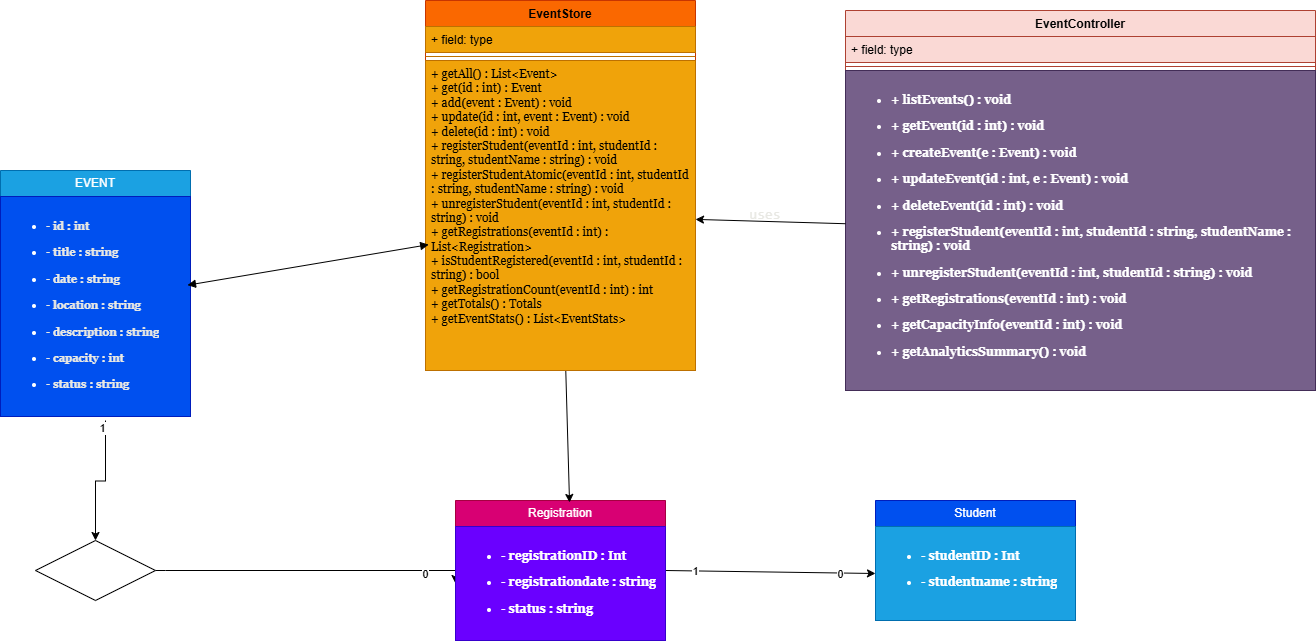

The diagram above was exported from draw.io. Its source (the exported page's mxGraphModel, read from the mxfile embedded in the PNG):
<mxGraphModel dx="1636" dy="1517" grid="1" gridSize="10" guides="1" tooltips="1" connect="1" arrows="1" fold="1" page="1" pageScale="1" pageWidth="850" pageHeight="1100" background="light-dark(#FFFFFF,#818181)" math="0" shadow="0">
  <root>
    <mxCell id="0" />
    <mxCell id="1" parent="0" />
    <mxCell id="Bx4obCExSTMq396dhzeP-25" edge="1" parent="1" source="VAmkss8kx-xJaSU16Re1-1" style="edgeStyle=orthogonalEdgeStyle;rounded=0;orthogonalLoop=1;jettySize=auto;html=1;entryX=0;entryY=0.5;entryDx=0;entryDy=0;exitX=1;exitY=0.5;exitDx=0;exitDy=0;" target="Bx4obCExSTMq396dhzeP-11">
      <mxGeometry relative="1" as="geometry">
        <Array as="points">
          <mxPoint x="-230" y="320" />
          <mxPoint x="50" y="320" />
        </Array>
      </mxGeometry>
    </mxCell>
    <mxCell id="Bx4obCExSTMq396dhzeP-27" connectable="0" parent="Bx4obCExSTMq396dhzeP-25" style="edgeLabel;html=1;align=center;verticalAlign=middle;resizable=0;points=[];" value="0" vertex="1">
      <mxGeometry relative="1" x="0.8433" y="-1" as="geometry">
        <mxPoint x="-19" y="2" as="offset" />
      </mxGeometry>
    </mxCell>
    <mxCell id="ZjVpyCCvIdNJfvfXW5HH-1" parent="1" style="swimlane;fontStyle=0;childLayout=stackLayout;horizontal=1;startSize=26;fillColor=#1ba1e2;horizontalStack=0;resizeParent=1;resizeParentMax=0;resizeLast=0;collapsible=1;marginBottom=0;whiteSpace=wrap;html=1;fontColor=#ffffff;strokeColor=#006EAF;" value="EVENT" vertex="1">
      <mxGeometry height="246" width="190" x="-395" y="-80" as="geometry" />
    </mxCell>
    <mxCell id="ZjVpyCCvIdNJfvfXW5HH-4" parent="ZjVpyCCvIdNJfvfXW5HH-1" style="text;strokeColor=#001DBC;fillColor=#0050ef;align=left;verticalAlign=top;spacingLeft=4;spacingRight=4;overflow=hidden;rotatable=0;points=[[0,0.5],[1,0.5]];portConstraint=eastwest;whiteSpace=wrap;html=1;fontColor=#ffffff;" value="&lt;h4&gt;&lt;/h4&gt;&lt;h4&gt;&lt;ul&gt;&lt;li&gt;&lt;span style=&quot;font-size: 0.875em; font-weight: inherit; color: light-dark(oklch(0.9296 0.007 106.53), rgb(0, 0, 0)); letter-spacing: 0.16px; background-color: transparent;&quot;&gt;&lt;font face=&quot;Georgia&quot;&gt;- id : int&lt;/font&gt;&lt;/span&gt;&lt;/li&gt;&lt;/ul&gt;&lt;ul&gt;&lt;li&gt;&lt;span style=&quot;font-size: 0.875em; font-weight: inherit; color: light-dark(oklch(0.9296 0.007 106.53), rgb(0, 0, 0)); letter-spacing: 0.16px; background-color: transparent;&quot;&gt;&lt;font face=&quot;Georgia&quot;&gt;- title : string&lt;/font&gt;&lt;/span&gt;&lt;/li&gt;&lt;/ul&gt;&lt;ul&gt;&lt;li&gt;&lt;span style=&quot;font-size: 0.875em; font-weight: inherit; color: light-dark(oklch(0.9296 0.007 106.53), rgb(0, 0, 0)); letter-spacing: 0.16px; background-color: transparent;&quot;&gt;&lt;font face=&quot;Georgia&quot;&gt;- date : string&lt;/font&gt;&lt;/span&gt;&lt;/li&gt;&lt;/ul&gt;&lt;ul&gt;&lt;li&gt;&lt;span style=&quot;font-size: 0.875em; font-weight: inherit; color: light-dark(oklch(0.9296 0.007 106.53), rgb(0, 0, 0)); letter-spacing: 0.16px; background-color: transparent;&quot;&gt;&lt;font face=&quot;Georgia&quot;&gt;- location : string&lt;/font&gt;&lt;/span&gt;&lt;/li&gt;&lt;/ul&gt;&lt;ul&gt;&lt;li&gt;&lt;span style=&quot;font-size: 0.875em; font-weight: inherit; color: light-dark(oklch(0.9296 0.007 106.53), rgb(0, 0, 0)); letter-spacing: 0.16px; background-color: transparent;&quot;&gt;&lt;font face=&quot;Georgia&quot;&gt;- description : string&lt;/font&gt;&lt;/span&gt;&lt;/li&gt;&lt;/ul&gt;&lt;ul&gt;&lt;li&gt;&lt;span style=&quot;font-size: 0.875em; font-weight: inherit; color: light-dark(oklch(0.9296 0.007 106.53), rgb(0, 0, 0)); letter-spacing: 0.16px; background-color: transparent;&quot;&gt;&lt;font face=&quot;Georgia&quot;&gt;- capacity : int&lt;/font&gt;&lt;/span&gt;&lt;/li&gt;&lt;/ul&gt;&lt;ul&gt;&lt;li&gt;&lt;span style=&quot;font-size: 0.875em; font-weight: inherit; color: light-dark(oklch(0.9296 0.007 106.53), rgb(0, 0, 0)); letter-spacing: 0.16px; background-color: transparent;&quot;&gt;&lt;font face=&quot;Georgia&quot;&gt;- status : string&lt;/font&gt;&lt;/span&gt;&lt;/li&gt;&lt;/ul&gt;&lt;/h4&gt;" vertex="1">
      <mxGeometry height="220" width="190" y="26" as="geometry" />
    </mxCell>
    <mxCell id="Bx4obCExSTMq396dhzeP-5" parent="1" style="swimlane;fontStyle=0;childLayout=stackLayout;horizontal=1;startSize=26;fillColor=#0050ef;horizontalStack=0;resizeParent=1;resizeParentMax=0;resizeLast=0;collapsible=1;marginBottom=0;whiteSpace=wrap;html=1;fontColor=#ffffff;strokeColor=#001DBC;" value="Student" vertex="1">
      <mxGeometry height="120" width="200" x="480" y="250" as="geometry" />
    </mxCell>
    <mxCell id="Bx4obCExSTMq396dhzeP-6" parent="Bx4obCExSTMq396dhzeP-5" style="text;strokeColor=#006EAF;fillColor=#1ba1e2;align=left;verticalAlign=top;spacingLeft=4;spacingRight=4;overflow=hidden;rotatable=0;points=[[0,0.5],[1,0.5]];portConstraint=eastwest;whiteSpace=wrap;html=1;fontColor=#ffffff;" value="&lt;h4&gt;&lt;ul&gt;&lt;li&gt;&lt;font face=&quot;Georgia&quot;&gt;- studentID : Int&lt;/font&gt;&lt;/li&gt;&lt;/ul&gt;&lt;ul&gt;&lt;li&gt;&lt;font face=&quot;Georgia&quot;&gt;- studentname&lt;/font&gt;&lt;span style=&quot;font-family: Georgia;&quot;&gt;&amp;nbsp;: string&lt;/span&gt;&lt;/li&gt;&lt;/ul&gt;&lt;/h4&gt;" vertex="1">
      <mxGeometry height="94" width="200" y="26" as="geometry" />
    </mxCell>
    <mxCell id="Bx4obCExSTMq396dhzeP-28" edge="1" parent="1" source="Bx4obCExSTMq396dhzeP-10" style="edgeStyle=none;rounded=0;orthogonalLoop=1;jettySize=auto;html=1;exitX=1;exitY=0.5;exitDx=0;exitDy=0;entryX=0;entryY=0.5;entryDx=0;entryDy=0;" target="Bx4obCExSTMq396dhzeP-6">
      <mxGeometry relative="1" as="geometry" />
    </mxCell>
    <mxCell id="Bx4obCExSTMq396dhzeP-30" connectable="0" parent="Bx4obCExSTMq396dhzeP-28" style="edgeLabel;html=1;align=center;verticalAlign=middle;resizable=0;points=[];" value="1" vertex="1">
      <mxGeometry relative="1" x="-0.7152" as="geometry">
        <mxPoint as="offset" />
      </mxGeometry>
    </mxCell>
    <mxCell id="Bx4obCExSTMq396dhzeP-31" connectable="0" parent="Bx4obCExSTMq396dhzeP-28" style="edgeLabel;html=1;align=center;verticalAlign=middle;resizable=0;points=[];" value="0" vertex="1">
      <mxGeometry relative="1" x="0.6667" y="-1" as="geometry">
        <mxPoint as="offset" />
      </mxGeometry>
    </mxCell>
    <mxCell id="Bx4obCExSTMq396dhzeP-10" parent="1" style="swimlane;fontStyle=0;childLayout=stackLayout;horizontal=1;startSize=26;fillColor=#d80073;horizontalStack=0;resizeParent=1;resizeParentMax=0;resizeLast=0;collapsible=1;marginBottom=0;whiteSpace=wrap;html=1;fontColor=#ffffff;strokeColor=#A50040;" value="Registration" vertex="1">
      <mxGeometry height="140" width="210" x="60" y="250" as="geometry" />
    </mxCell>
    <mxCell id="Bx4obCExSTMq396dhzeP-11" parent="Bx4obCExSTMq396dhzeP-10" style="text;strokeColor=#3700CC;fillColor=#6a00ff;align=left;verticalAlign=top;spacingLeft=4;spacingRight=4;overflow=hidden;rotatable=0;points=[[0,0.5],[1,0.5]];portConstraint=eastwest;whiteSpace=wrap;html=1;fontColor=#ffffff;" value="&lt;h4&gt;&lt;ul&gt;&lt;li&gt;&lt;font face=&quot;Georgia&quot;&gt;- registrationID : Int&lt;/font&gt;&lt;/li&gt;&lt;/ul&gt;&lt;ul&gt;&lt;li&gt;&lt;font face=&quot;Georgia&quot;&gt;- registrationdate&lt;/font&gt;&lt;span style=&quot;font-family: Georgia;&quot;&gt;&amp;nbsp;: string&lt;/span&gt;&lt;/li&gt;&lt;/ul&gt;&lt;ul&gt;&lt;li&gt;&lt;font face=&quot;Georgia&quot;&gt;- status&lt;/font&gt;&lt;span style=&quot;font-family: Georgia;&quot;&gt;&amp;nbsp;: string&lt;/span&gt;&lt;/li&gt;&lt;/ul&gt;&lt;/h4&gt;" vertex="1">
      <mxGeometry height="114" width="210" y="26" as="geometry" />
    </mxCell>
    <mxCell id="Bx4obCExSTMq396dhzeP-33" edge="1" parent="1" source="Bx4obCExSTMq396dhzeP-19" style="edgeStyle=none;rounded=0;orthogonalLoop=1;jettySize=auto;html=1;entryX=0.543;entryY=0.014;entryDx=0;entryDy=0;entryPerimeter=0;" target="Bx4obCExSTMq396dhzeP-10">
      <mxGeometry relative="1" as="geometry" />
    </mxCell>
    <mxCell id="Bx4obCExSTMq396dhzeP-19" parent="1" style="swimlane;fontStyle=1;align=center;verticalAlign=top;childLayout=stackLayout;horizontal=1;startSize=26;horizontalStack=0;resizeParent=1;resizeParentMax=0;resizeLast=0;collapsible=1;marginBottom=0;whiteSpace=wrap;html=1;fillColor=#fa6800;fontColor=#000000;strokeColor=#C73500;" value="EventStore" vertex="1">
      <mxGeometry height="370" width="270" x="30" y="-250" as="geometry" />
    </mxCell>
    <mxCell id="Bx4obCExSTMq396dhzeP-20" parent="Bx4obCExSTMq396dhzeP-19" style="text;strokeColor=#BD7000;fillColor=#f0a30a;align=left;verticalAlign=top;spacingLeft=4;spacingRight=4;overflow=hidden;rotatable=0;points=[[0,0.5],[1,0.5]];portConstraint=eastwest;whiteSpace=wrap;html=1;fontColor=#000000;" value="+ field: type" vertex="1">
      <mxGeometry height="26" width="270" y="26" as="geometry" />
    </mxCell>
    <mxCell id="Bx4obCExSTMq396dhzeP-21" parent="Bx4obCExSTMq396dhzeP-19" style="line;strokeWidth=1;fillColor=#f0a30a;align=left;verticalAlign=middle;spacingTop=-1;spacingLeft=3;spacingRight=3;rotatable=0;labelPosition=right;points=[];portConstraint=eastwest;strokeColor=#BD7000;fontColor=#000000;" value="" vertex="1">
      <mxGeometry height="8" width="270" y="52" as="geometry" />
    </mxCell>
    <mxCell id="Bx4obCExSTMq396dhzeP-22" parent="Bx4obCExSTMq396dhzeP-19" style="text;strokeColor=#BD7000;fillColor=#f0a30a;align=left;verticalAlign=top;spacingLeft=4;spacingRight=4;overflow=hidden;rotatable=0;points=[[0,0.5],[1,0.5]];portConstraint=eastwest;whiteSpace=wrap;fontColor=#000000;fontFamily=Georgia;" value="+ getAll() : List&lt;Event&gt;&#10;+ get(id : int) : Event&#10;+ add(event : Event) : void&#10;+ update(id : int, event : Event) : void&#10;+ delete(id : int) : void&#10;+ registerStudent(eventId : int, studentId : string, studentName : string) : void&#10;+ registerStudentAtomic(eventId : int, studentId : string, studentName : string) : void&#10;+ unregisterStudent(eventId : int, studentId : string) : void&#10;+ getRegistrations(eventId : int) : List&lt;Registration&gt;&#10;+ isStudentRegistered(eventId : int, studentId : string) : bool&#10;+ getRegistrationCount(eventId : int) : int&#10;+ getTotals() : Totals&#10;+ getEventStats() : List&lt;EventStats&gt;" vertex="1">
      <mxGeometry height="310" width="270" y="60" as="geometry" />
    </mxCell>
    <mxCell id="69QdHEfJOmOZjNqb5Uhy-9" parent="1" style="swimlane;fontStyle=1;align=center;verticalAlign=top;childLayout=stackLayout;horizontal=1;startSize=26;horizontalStack=0;resizeParent=1;resizeParentMax=0;resizeLast=0;collapsible=1;marginBottom=0;whiteSpace=wrap;fillColor=#fad9d5;strokeColor=#ae4132;" value="EventController" vertex="1">
      <mxGeometry height="380" width="470" x="450" y="-240" as="geometry" />
    </mxCell>
    <mxCell id="69QdHEfJOmOZjNqb5Uhy-10" parent="69QdHEfJOmOZjNqb5Uhy-9" style="text;strokeColor=#ae4132;fillColor=#fad9d5;align=left;verticalAlign=top;spacingLeft=4;spacingRight=4;overflow=hidden;rotatable=0;points=[[0,0.5],[1,0.5]];portConstraint=eastwest;whiteSpace=wrap;html=1;" value="+ field: type" vertex="1">
      <mxGeometry height="26" width="470" y="26" as="geometry" />
    </mxCell>
    <mxCell id="69QdHEfJOmOZjNqb5Uhy-11" parent="69QdHEfJOmOZjNqb5Uhy-9" style="line;strokeWidth=1;fillColor=none;align=left;verticalAlign=middle;spacingTop=-1;spacingLeft=3;spacingRight=3;rotatable=0;labelPosition=right;points=[];portConstraint=eastwest;strokeColor=inherit;" value="" vertex="1">
      <mxGeometry height="8" width="470" y="52" as="geometry" />
    </mxCell>
    <mxCell id="69QdHEfJOmOZjNqb5Uhy-12" parent="69QdHEfJOmOZjNqb5Uhy-9" style="text;strokeColor=#432D57;fillColor=#76608a;align=left;verticalAlign=top;spacingLeft=4;spacingRight=4;overflow=hidden;rotatable=0;points=[[0,0.5],[1,0.5]];portConstraint=eastwest;whiteSpace=wrap;html=1;fontColor=#ffffff;" value="&lt;h4&gt;&lt;/h4&gt;&lt;h4&gt;&lt;ul&gt;&lt;li&gt;&lt;span style=&quot;white-space-collapse: preserve;&quot;&gt;&lt;font face=&quot;Georgia&quot;&gt;+ listEvents() : void&lt;/font&gt;&lt;/span&gt;&lt;/li&gt;&lt;/ul&gt;&lt;ul&gt;&lt;li&gt;&lt;span style=&quot;white-space-collapse: preserve;&quot;&gt;&lt;font face=&quot;Georgia&quot;&gt;+ getEvent(id : int) : void&lt;/font&gt;&lt;/span&gt;&lt;/li&gt;&lt;/ul&gt;&lt;ul&gt;&lt;li&gt;&lt;span style=&quot;white-space-collapse: preserve;&quot;&gt;&lt;font face=&quot;Georgia&quot;&gt;+ createEvent(e : Event) : void&lt;/font&gt;&lt;/span&gt;&lt;/li&gt;&lt;/ul&gt;&lt;ul&gt;&lt;li&gt;&lt;span style=&quot;white-space-collapse: preserve;&quot;&gt;&lt;font face=&quot;Georgia&quot;&gt;+ updateEvent(id : int, e : Event) : void&lt;/font&gt;&lt;/span&gt;&lt;/li&gt;&lt;/ul&gt;&lt;ul&gt;&lt;li&gt;&lt;span style=&quot;white-space-collapse: preserve;&quot;&gt;&lt;font face=&quot;Georgia&quot;&gt;+ deleteEvent(id : int) : void&lt;/font&gt;&lt;/span&gt;&lt;/li&gt;&lt;/ul&gt;&lt;ul&gt;&lt;li&gt;&lt;span style=&quot;white-space-collapse: preserve;&quot;&gt;&lt;font face=&quot;Georgia&quot;&gt;+ registerStudent(eventId : int, studentId : string, studentName : string) : void&lt;/font&gt;&lt;/span&gt;&lt;/li&gt;&lt;/ul&gt;&lt;ul&gt;&lt;li&gt;&lt;span style=&quot;white-space-collapse: preserve;&quot;&gt;&lt;font face=&quot;Georgia&quot;&gt;+ unregisterStudent(eventId : int, studentId : string) : void&lt;/font&gt;&lt;/span&gt;&lt;/li&gt;&lt;/ul&gt;&lt;ul&gt;&lt;li&gt;&lt;span style=&quot;white-space-collapse: preserve;&quot;&gt;&lt;font face=&quot;Georgia&quot;&gt;+ getRegistrations(eventId : int) : void&lt;/font&gt;&lt;/span&gt;&lt;/li&gt;&lt;/ul&gt;&lt;ul&gt;&lt;li&gt;&lt;span style=&quot;white-space-collapse: preserve;&quot;&gt;&lt;font face=&quot;Georgia&quot;&gt;+ getCapacityInfo(eventId : int) : void&lt;/font&gt;&lt;/span&gt;&lt;/li&gt;&lt;/ul&gt;&lt;ul&gt;&lt;li&gt;&lt;span style=&quot;white-space-collapse: preserve;&quot;&gt;&lt;font face=&quot;Georgia&quot;&gt;+ getAnalyticsSummary() : void&lt;/font&gt;&lt;/span&gt;&lt;/li&gt;&lt;/ul&gt;&lt;/h4&gt;" vertex="1">
      <mxGeometry height="320" width="470" y="60" as="geometry" />
    </mxCell>
    <mxCell id="VAmkss8kx-xJaSU16Re1-2" edge="1" parent="1" style="edgeStyle=orthogonalEdgeStyle;rounded=0;orthogonalLoop=1;jettySize=auto;html=1;entryX=0.5;entryY=0;entryDx=0;entryDy=0;" target="VAmkss8kx-xJaSU16Re1-1" value="">
      <mxGeometry relative="1" as="geometry">
        <Array as="points" />
        <mxPoint x="-290" y="170" as="sourcePoint" />
        <mxPoint x="50" y="333" as="targetPoint" />
      </mxGeometry>
    </mxCell>
    <mxCell id="VAmkss8kx-xJaSU16Re1-4" connectable="0" parent="VAmkss8kx-xJaSU16Re1-2" style="edgeLabel;html=1;align=center;verticalAlign=middle;resizable=0;points=[];" value="1" vertex="1">
      <mxGeometry relative="1" x="-0.891" y="-4" as="geometry">
        <mxPoint as="offset" />
      </mxGeometry>
    </mxCell>
    <mxCell id="VAmkss8kx-xJaSU16Re1-1" parent="1" style="shape=rhombus;perimeter=rhombusPerimeter;whiteSpace=wrap;html=1;align=center;" value="" vertex="1">
      <mxGeometry height="60" width="120" x="-360" y="290" as="geometry" />
    </mxCell>
    <mxCell id="VAmkss8kx-xJaSU16Re1-6" edge="1" parent="1" source="69QdHEfJOmOZjNqb5Uhy-12" style="edgeStyle=none;rounded=0;orthogonalLoop=1;jettySize=auto;html=1;" target="Bx4obCExSTMq396dhzeP-22">
      <mxGeometry relative="1" as="geometry" />
    </mxCell>
    <mxCell id="VAmkss8kx-xJaSU16Re1-7" parent="1" style="text;html=1;whiteSpace=wrap;strokeColor=none;fillColor=none;align=center;verticalAlign=middle;rounded=0;" value="&lt;span style=&quot;color: oklch(0.9296 0.007 106.53); font-family: berkeleyMono, ui-monospace, SFMono-Regular, monospace; font-size: 14px; letter-spacing: 0.16px; text-align: start;&quot;&gt;uses&lt;/span&gt;" vertex="1">
      <mxGeometry height="30" width="60" x="340" y="-50" as="geometry" />
    </mxCell>
    <mxCell id="VAmkss8kx-xJaSU16Re1-9" edge="1" parent="1" source="ZjVpyCCvIdNJfvfXW5HH-4" style="endArrow=block;startArrow=block;endFill=1;startFill=1;html=1;rounded=0;entryX=0.012;entryY=0.594;entryDx=0;entryDy=0;entryPerimeter=0;exitX=0.984;exitY=0.403;exitDx=0;exitDy=0;exitPerimeter=0;" target="Bx4obCExSTMq396dhzeP-22" value="">
      <mxGeometry relative="1" width="160" as="geometry">
        <mxPoint x="-190" y="40" as="sourcePoint" />
        <mxPoint x="-30" y="40" as="targetPoint" />
      </mxGeometry>
    </mxCell>
  </root>
</mxGraphModel>